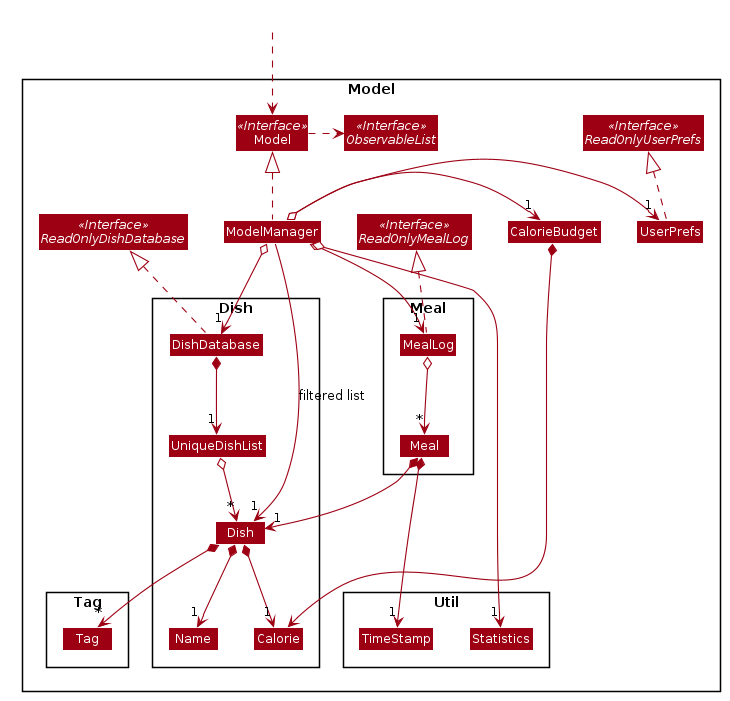

The diagram above was rendered by PlantUML. Its source (embedded in the PNG):
@startuml















skinparam BackgroundColor #FFFFFFF

skinparam Shadowing false

skinparam Class {
    FontColor #FFFFFF
    BorderThickness 1
    BorderColor #FFFFFF
    StereotypeFontColor #FFFFFF
    FontName Arial
}

skinparam Actor {
    BorderColor #000000
    Color #000000
    FontName Arial
}

skinparam Sequence {
    MessageAlign center
    BoxFontSize 15
    BoxPadding 0
    BoxFontColor #FFFFFF
    FontName Arial
}

skinparam Participant {
    FontColor #FFFFFFF
    Padding 20
}

skinparam MinClassWidth 50
skinparam ParticipantPadding 10
skinparam Shadowing false
skinparam DefaultTextAlignment center
skinparam packageStyle Rectangle

hide footbox
hide members
hide circle
skinparam arrowThickness 1.1
skinparam arrowColor #9D0012
skinparam classBackgroundColor #9D0012

Package Model <<Rectangle>>{
Interface ReadOnlyDishDatabase <<Interface>>
Interface ReadOnlyUserPrefs <<Interface>>
Interface ReadOnlyMealLog <<Interface>>
Interface Model <<Interface>>
Interface ObservableList <<Interface>>
Class Model
Class ModelManager
Class UserPrefs
Class CalorieBudget

Package Dish {
Class DishDatabase
Class Dish
Class Calorie
Class Name
Class UniqueDishList
}

Package Meal {
Class Meal
Class MealLog
}

Package Tag {
Class Tag
}

Package Util {
Class Statistics
Class TimeStamp
}
}


Class HiddenOutside #FFFFFF
HiddenOutside ..> Model

DishDatabase .up.|> ReadOnlyDishDatabase

ModelManager .up.|> Model
Model .right.> ObservableList
ModelManager o--> "1" DishDatabase
ModelManager o--> "1" MealLog
ModelManager o-right-> "1" UserPrefs
ModelManager o-right-> "1" CalorieBudget
ModelManager o--> "1" Statistics
UserPrefs .up.|> ReadOnlyUserPrefs
MealLog .up.|> ReadOnlyMealLog

DishDatabase *--> "1" UniqueDishList
UniqueDishList o--> "*" Dish
MealLog o--> "*" Meal
Dish *--> "1" Name
Dish *--> "1" Calorie
Dish *--> "*" Tag
Meal *--> "1" Dish
Meal *--> "1" TimeStamp

Name -[hidden]right-> Calorie
Calorie -[hidden]right-> Tag
DishDatabase -[hidden]left-> MealLog
Tag -[hidden]right-> TimeStamp

ModelManager -->"1" Dish : filtered list

CalorieBudget *--> Calorie
@enduml